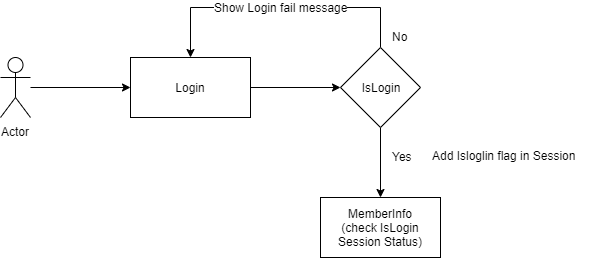

The diagram above was exported from draw.io. Its source (the exported page's mxGraphModel, read from the mxfile embedded in the PNG):
<mxGraphModel dx="868" dy="450" grid="1" gridSize="10" guides="1" tooltips="1" connect="1" arrows="1" fold="1" page="1" pageScale="1" pageWidth="850" pageHeight="1100" math="0" shadow="0">
  <root>
    <mxCell id="0" />
    <mxCell id="1" parent="0" />
    <mxCell id="XN_tL1zMaCxM9akDz2ke-4" style="edgeStyle=orthogonalEdgeStyle;rounded=0;orthogonalLoop=1;jettySize=auto;html=1;" edge="1" parent="1" source="XN_tL1zMaCxM9akDz2ke-1" target="XN_tL1zMaCxM9akDz2ke-3">
      <mxGeometry relative="1" as="geometry" />
    </mxCell>
    <mxCell id="XN_tL1zMaCxM9akDz2ke-1" value="Actor" style="shape=umlActor;verticalLabelPosition=bottom;labelBackgroundColor=#ffffff;verticalAlign=top;html=1;outlineConnect=0;" vertex="1" parent="1">
      <mxGeometry x="120" y="180" width="30" height="60" as="geometry" />
    </mxCell>
    <mxCell id="XN_tL1zMaCxM9akDz2ke-6" style="edgeStyle=orthogonalEdgeStyle;rounded=0;orthogonalLoop=1;jettySize=auto;html=1;entryX=0;entryY=0.5;entryDx=0;entryDy=0;" edge="1" parent="1" source="XN_tL1zMaCxM9akDz2ke-3" target="XN_tL1zMaCxM9akDz2ke-5">
      <mxGeometry relative="1" as="geometry">
        <Array as="points" />
      </mxGeometry>
    </mxCell>
    <mxCell id="XN_tL1zMaCxM9akDz2ke-3" value="Login" style="rounded=0;whiteSpace=wrap;html=1;" vertex="1" parent="1">
      <mxGeometry x="250" y="180" width="120" height="60" as="geometry" />
    </mxCell>
    <mxCell id="XN_tL1zMaCxM9akDz2ke-7" value="Show Login fail message" style="edgeStyle=orthogonalEdgeStyle;rounded=0;orthogonalLoop=1;jettySize=auto;html=1;entryX=0.5;entryY=0;entryDx=0;entryDy=0;" edge="1" parent="1" source="XN_tL1zMaCxM9akDz2ke-5" target="XN_tL1zMaCxM9akDz2ke-3">
      <mxGeometry relative="1" as="geometry">
        <Array as="points">
          <mxPoint x="500" y="130" />
          <mxPoint x="310" y="130" />
        </Array>
      </mxGeometry>
    </mxCell>
    <mxCell id="XN_tL1zMaCxM9akDz2ke-8" style="edgeStyle=orthogonalEdgeStyle;rounded=0;orthogonalLoop=1;jettySize=auto;html=1;" edge="1" parent="1" source="XN_tL1zMaCxM9akDz2ke-5" target="XN_tL1zMaCxM9akDz2ke-9">
      <mxGeometry relative="1" as="geometry">
        <mxPoint x="590" y="310" as="targetPoint" />
      </mxGeometry>
    </mxCell>
    <mxCell id="XN_tL1zMaCxM9akDz2ke-5" value="IsLogin" style="rhombus;whiteSpace=wrap;html=1;" vertex="1" parent="1">
      <mxGeometry x="460" y="170" width="80" height="80" as="geometry" />
    </mxCell>
    <mxCell id="XN_tL1zMaCxM9akDz2ke-9" value="MemberInfo&lt;br&gt;(check IsLogin Session Status)" style="rounded=0;whiteSpace=wrap;html=1;" vertex="1" parent="1">
      <mxGeometry x="440" y="320" width="120" height="60" as="geometry" />
    </mxCell>
    <mxCell id="XN_tL1zMaCxM9akDz2ke-10" value="No" style="text;html=1;resizable=0;points=[];autosize=1;align=left;verticalAlign=top;spacingTop=-4;" vertex="1" parent="1">
      <mxGeometry x="510" y="150" width="30" height="20" as="geometry" />
    </mxCell>
    <mxCell id="XN_tL1zMaCxM9akDz2ke-11" value="Yes" style="text;html=1;resizable=0;points=[];autosize=1;align=left;verticalAlign=top;spacingTop=-4;" vertex="1" parent="1">
      <mxGeometry x="510" y="270" width="40" height="20" as="geometry" />
    </mxCell>
    <mxCell id="XN_tL1zMaCxM9akDz2ke-12" value="Add Isloglin flag in Session" style="text;html=1;" vertex="1" parent="1">
      <mxGeometry x="550" y="265" width="170" height="25" as="geometry" />
    </mxCell>
  </root>
</mxGraphModel>